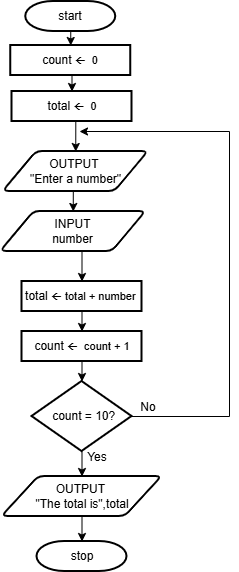

The diagram above was exported from draw.io. Its source (the exported page's mxGraphModel, read from the mxfile embedded in the PNG):
<mxGraphModel dx="1654" dy="878" grid="1" gridSize="10" guides="1" tooltips="1" connect="1" arrows="1" fold="1" page="1" pageScale="1" pageWidth="827" pageHeight="1169" math="0" shadow="0">
  <root>
    <mxCell id="0" />
    <mxCell id="1" parent="0" />
    <mxCell id="ozKlaTekTuogPi9VCoiC-17" edge="1" parent="1" source="ozKlaTekTuogPi9VCoiC-1" style="edgeStyle=orthogonalEdgeStyle;rounded=0;orthogonalLoop=1;jettySize=auto;html=1;exitX=0.5;exitY=1;exitDx=0;exitDy=0;exitPerimeter=0;entryX=0.5;entryY=0;entryDx=0;entryDy=0;" target="ozKlaTekTuogPi9VCoiC-3">
      <mxGeometry relative="1" as="geometry" />
    </mxCell>
    <mxCell id="ozKlaTekTuogPi9VCoiC-1" parent="1" style="strokeWidth=2;html=1;shape=mxgraph.flowchart.terminator;whiteSpace=wrap;" value="start" vertex="1">
      <mxGeometry height="30" width="90" x="226.25" y="70" as="geometry" />
    </mxCell>
    <mxCell id="ozKlaTekTuogPi9VCoiC-19" edge="1" parent="1" source="ozKlaTekTuogPi9VCoiC-3" style="edgeStyle=orthogonalEdgeStyle;rounded=0;orthogonalLoop=1;jettySize=auto;html=1;exitX=0.5;exitY=1;exitDx=0;exitDy=0;entryX=0.5;entryY=0;entryDx=0;entryDy=0;" target="ozKlaTekTuogPi9VCoiC-14">
      <mxGeometry relative="1" as="geometry" />
    </mxCell>
    <mxCell id="ozKlaTekTuogPi9VCoiC-3" parent="1" style="rounded=0;whiteSpace=wrap;html=1;strokeWidth=2;" value="count&amp;nbsp;&lt;font style=&quot;color: rgb(0, 0, 0); font-size: 11px;&quot;&gt;&lt;font face=&quot;Wingdings&quot;&gt;ß&lt;/font&gt;&amp;nbsp;&amp;nbsp;&lt;font face=&quot;Helvetica&quot;&gt;0&lt;/font&gt;&lt;/font&gt;" vertex="1">
      <mxGeometry height="30" width="120" x="211.25" y="114" as="geometry" />
    </mxCell>
    <mxCell id="ozKlaTekTuogPi9VCoiC-5" edge="1" parent="1" style="edgeStyle=orthogonalEdgeStyle;rounded=0;orthogonalLoop=1;jettySize=auto;html=1;exitX=0.5;exitY=1;exitDx=0;exitDy=0;entryX=0.5;entryY=0;entryDx=0;entryDy=0;" target="ozKlaTekTuogPi9VCoiC-7">
      <mxGeometry relative="1" as="geometry">
        <mxPoint x="275" y="190" as="sourcePoint" />
      </mxGeometry>
    </mxCell>
    <mxCell id="ozKlaTekTuogPi9VCoiC-6" edge="1" parent="1" source="ozKlaTekTuogPi9VCoiC-7" style="edgeStyle=orthogonalEdgeStyle;rounded=0;orthogonalLoop=1;jettySize=auto;html=1;exitX=0.5;exitY=1;exitDx=0;exitDy=0;entryX=0.5;entryY=0;entryDx=0;entryDy=0;" target="ozKlaTekTuogPi9VCoiC-8">
      <mxGeometry relative="1" as="geometry" />
    </mxCell>
    <mxCell id="ozKlaTekTuogPi9VCoiC-7" parent="1" style="shape=parallelogram;html=1;strokeWidth=2;perimeter=parallelogramPerimeter;whiteSpace=wrap;rounded=1;arcSize=12;size=0.23;" value="OUTPUT&amp;nbsp;&lt;div&gt;&quot;Enter a number&quot;&lt;/div&gt;" vertex="1">
      <mxGeometry height="40" width="145" x="203.75" y="220" as="geometry" />
    </mxCell>
    <mxCell id="ozKlaTekTuogPi9VCoiC-8" parent="1" style="shape=parallelogram;html=1;strokeWidth=2;perimeter=parallelogramPerimeter;whiteSpace=wrap;rounded=1;arcSize=12;size=0.23;" value="INPUT&lt;div&gt;number&lt;/div&gt;" vertex="1">
      <mxGeometry height="40" width="145" x="201.25" y="280" as="geometry" />
    </mxCell>
    <mxCell id="ozKlaTekTuogPi9VCoiC-9" edge="1" parent="1" source="ozKlaTekTuogPi9VCoiC-10" style="edgeStyle=orthogonalEdgeStyle;rounded=0;orthogonalLoop=1;jettySize=auto;html=1;exitX=0.5;exitY=1;exitDx=0;exitDy=0;entryX=0.5;entryY=0;entryDx=0;entryDy=0;entryPerimeter=0;">
      <mxGeometry relative="1" as="geometry">
        <mxPoint x="274.25" y="350" as="targetPoint" />
      </mxGeometry>
    </mxCell>
    <mxCell id="ozKlaTekTuogPi9VCoiC-11" edge="1" parent="1" source="ozKlaTekTuogPi9VCoiC-8" style="edgeStyle=orthogonalEdgeStyle;rounded=0;orthogonalLoop=1;jettySize=auto;html=1;exitX=0.5;exitY=1;exitDx=0;exitDy=0;entryX=0.5;entryY=0;entryDx=0;entryDy=0;entryPerimeter=0;" target="ozKlaTekTuogPi9VCoiC-10" value="">
      <mxGeometry relative="1" as="geometry">
        <mxPoint x="274" y="320" as="sourcePoint" />
        <mxPoint x="274.25" y="350" as="targetPoint" />
      </mxGeometry>
    </mxCell>
    <mxCell id="ozKlaTekTuogPi9VCoiC-10" parent="1" style="rounded=0;whiteSpace=wrap;html=1;strokeWidth=2;" value="total&amp;nbsp;&lt;span style=&quot;font-family: Wingdings; font-size: 11px;&quot;&gt;ß&lt;/span&gt;&lt;span style=&quot;font-size: 11px;&quot;&gt;&amp;nbsp;total + number&lt;/span&gt;&amp;nbsp;" vertex="1">
      <mxGeometry height="30" width="120" x="222.5" y="350" as="geometry" />
    </mxCell>
    <mxCell id="ozKlaTekTuogPi9VCoiC-12" parent="1" style="rounded=0;whiteSpace=wrap;html=1;strokeWidth=2;" value="count&amp;nbsp;&lt;font style=&quot;color: rgb(0, 0, 0); font-size: 11px;&quot;&gt;&lt;font face=&quot;Wingdings&quot;&gt;ß&lt;/font&gt;&amp;nbsp;&amp;nbsp;&lt;font face=&quot;Helvetica&quot;&gt;count + 1&lt;/font&gt;&lt;/font&gt;&lt;span style=&quot;color: rgba(0, 0, 0, 0); font-family: monospace; font-size: 0px; text-align: start; text-wrap-mode: nowrap;&quot;&gt;%3CmxGraphModel%3E%3Croot%3E%3CmxCell%20id%3D%220%22%2F%3E%3CmxCell%20id%3D%221%22%20parent%3D%220%22%2F%3E%3CmxCell%20id%3D%222%22%20parent%3D%221%22%20style%3D%22strokeWidth%3D2%3Bhtml%3D1%3Bshape%3Dmxgraph.flowchart.decision%3BwhiteSpace%3Dwrap%3B%22%20value%3D%22is%20number%20%26amp%3Bgt%3B%2010%22%20vertex%3D%221%22%3E%3CmxGeometry%20height%3D%2270%22%20width%3D%22100%22%20x%3D%22192.5%22%20y%3D%22200%22%20as%3D%22geometry%22%2F%3E%3C%2FmxCell%3E%3C%2Froot%3E%3C%2FmxGraphModel%3E&lt;/span&gt;" vertex="1">
      <mxGeometry height="30" width="120" x="222.5" y="400" as="geometry" />
    </mxCell>
    <mxCell id="ozKlaTekTuogPi9VCoiC-13" parent="1" style="strokeWidth=2;html=1;shape=mxgraph.flowchart.decision;whiteSpace=wrap;" value="&amp;nbsp;count = 10?" vertex="1">
      <mxGeometry height="70" width="100" x="232.5" y="450" as="geometry" />
    </mxCell>
    <mxCell id="ozKlaTekTuogPi9VCoiC-14" parent="1" style="rounded=0;whiteSpace=wrap;html=1;strokeWidth=2;" value="total&amp;nbsp;&lt;font style=&quot;color: rgb(0, 0, 0); font-size: 11px;&quot;&gt;&lt;font face=&quot;Wingdings&quot;&gt;ß&lt;/font&gt;&amp;nbsp;&amp;nbsp;&lt;font face=&quot;Helvetica&quot;&gt;0&lt;/font&gt;&lt;/font&gt;" vertex="1">
      <mxGeometry height="30" width="120" x="212.5" y="160" as="geometry" />
    </mxCell>
    <mxCell id="ozKlaTekTuogPi9VCoiC-22" edge="1" parent="1" source="ozKlaTekTuogPi9VCoiC-10" style="endArrow=classic;html=1;rounded=0;exitX=0.5;exitY=1;exitDx=0;exitDy=0;entryX=0.5;entryY=0;entryDx=0;entryDy=0;" target="ozKlaTekTuogPi9VCoiC-12" value="">
      <mxGeometry height="50" relative="1" width="50" as="geometry">
        <mxPoint x="370" y="390" as="sourcePoint" />
        <mxPoint x="420" y="340" as="targetPoint" />
      </mxGeometry>
    </mxCell>
    <mxCell id="ozKlaTekTuogPi9VCoiC-23" edge="1" parent="1" source="ozKlaTekTuogPi9VCoiC-12" style="endArrow=classic;html=1;rounded=0;exitX=0.5;exitY=1;exitDx=0;exitDy=0;entryX=0.5;entryY=0;entryDx=0;entryDy=0;entryPerimeter=0;" target="ozKlaTekTuogPi9VCoiC-13" value="">
      <mxGeometry height="50" relative="1" width="50" as="geometry">
        <mxPoint x="370" y="390" as="sourcePoint" />
        <mxPoint x="420" y="340" as="targetPoint" />
      </mxGeometry>
    </mxCell>
    <mxCell id="ozKlaTekTuogPi9VCoiC-24" edge="1" parent="1" source="ozKlaTekTuogPi9VCoiC-13" style="endArrow=classic;html=1;rounded=0;exitX=1;exitY=0.5;exitDx=0;exitDy=0;exitPerimeter=0;" value="">
      <mxGeometry height="50" relative="1" width="50" as="geometry">
        <Array as="points">
          <mxPoint x="430" y="485" />
          <mxPoint x="430" y="200" />
        </Array>
        <mxPoint x="370" y="390" as="sourcePoint" />
        <mxPoint x="280" y="200" as="targetPoint" />
      </mxGeometry>
    </mxCell>
    <mxCell id="ozKlaTekTuogPi9VCoiC-25" parent="1" style="shape=parallelogram;html=1;strokeWidth=2;perimeter=parallelogramPerimeter;whiteSpace=wrap;rounded=1;arcSize=12;size=0.23;" value="OUTPUT&amp;nbsp;&lt;div&gt;&quot;The total is&quot;,total&lt;/div&gt;" vertex="1">
      <mxGeometry height="40" width="160" x="202.5" y="545" as="geometry" />
    </mxCell>
    <mxCell id="ozKlaTekTuogPi9VCoiC-26" edge="1" parent="1" source="ozKlaTekTuogPi9VCoiC-13" style="endArrow=classic;html=1;rounded=0;exitX=0.5;exitY=1;exitDx=0;exitDy=0;exitPerimeter=0;entryX=0.5;entryY=0;entryDx=0;entryDy=0;" target="ozKlaTekTuogPi9VCoiC-25" value="">
      <mxGeometry height="50" relative="1" width="50" as="geometry">
        <mxPoint x="370" y="390" as="sourcePoint" />
        <mxPoint x="420" y="340" as="targetPoint" />
      </mxGeometry>
    </mxCell>
    <mxCell id="ozKlaTekTuogPi9VCoiC-27" parent="1" style="strokeWidth=2;html=1;shape=mxgraph.flowchart.terminator;whiteSpace=wrap;" value="stop" vertex="1">
      <mxGeometry height="30" width="90" x="237.5" y="610" as="geometry" />
    </mxCell>
    <mxCell id="ozKlaTekTuogPi9VCoiC-30" edge="1" parent="1" source="ozKlaTekTuogPi9VCoiC-25" style="endArrow=classic;html=1;rounded=0;exitX=0.5;exitY=1;exitDx=0;exitDy=0;entryX=0.5;entryY=0;entryDx=0;entryDy=0;entryPerimeter=0;" target="ozKlaTekTuogPi9VCoiC-27" value="">
      <mxGeometry height="50" relative="1" width="50" as="geometry">
        <mxPoint x="370" y="390" as="sourcePoint" />
        <mxPoint x="420" y="340" as="targetPoint" />
      </mxGeometry>
    </mxCell>
    <mxCell id="ozKlaTekTuogPi9VCoiC-31" parent="1" style="text;html=1;whiteSpace=wrap;strokeColor=none;fillColor=none;align=center;verticalAlign=middle;rounded=0;points=[];" value="No" vertex="1">
      <mxGeometry height="30" width="60" x="318.75" y="461" as="geometry" />
    </mxCell>
    <mxCell id="ozKlaTekTuogPi9VCoiC-32" parent="1" style="text;html=1;whiteSpace=wrap;strokeColor=none;fillColor=none;align=center;verticalAlign=middle;rounded=0;points=[];" value="Yes" vertex="1">
      <mxGeometry height="30" width="60" x="267.5" y="511" as="geometry" />
    </mxCell>
  </root>
</mxGraphModel>